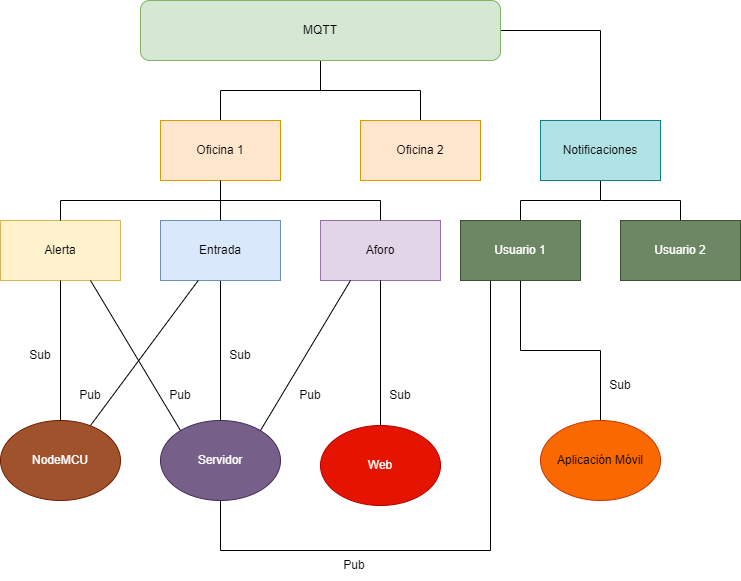

The diagram above was exported from draw.io. Its source (the exported page's mxGraphModel, read from the mxfile embedded in the PNG):
<mxGraphModel dx="1381" dy="764" grid="1" gridSize="10" guides="1" tooltips="1" connect="1" arrows="1" fold="1" page="1" pageScale="1" pageWidth="827" pageHeight="1169" math="0" shadow="0">
  <root>
    <mxCell id="0" />
    <mxCell id="1" parent="0" />
    <mxCell id="Jt6105sQdGeOm-GEd7hO-12" style="edgeStyle=orthogonalEdgeStyle;rounded=0;orthogonalLoop=1;jettySize=auto;html=1;entryX=0.5;entryY=0;entryDx=0;entryDy=0;startArrow=none;startFill=0;endArrow=none;endFill=0;" parent="1" source="Jt6105sQdGeOm-GEd7hO-1" target="Jt6105sQdGeOm-GEd7hO-2" edge="1">
      <mxGeometry relative="1" as="geometry" />
    </mxCell>
    <mxCell id="Jt6105sQdGeOm-GEd7hO-13" style="edgeStyle=orthogonalEdgeStyle;rounded=0;orthogonalLoop=1;jettySize=auto;html=1;entryX=0.5;entryY=0;entryDx=0;entryDy=0;startArrow=none;startFill=0;endArrow=none;endFill=0;" parent="1" source="Jt6105sQdGeOm-GEd7hO-1" target="Jt6105sQdGeOm-GEd7hO-3" edge="1">
      <mxGeometry relative="1" as="geometry" />
    </mxCell>
    <mxCell id="EROsW5XK9knweFcIk0pi-2" style="edgeStyle=orthogonalEdgeStyle;rounded=0;orthogonalLoop=1;jettySize=auto;html=1;exitX=1;exitY=0.5;exitDx=0;exitDy=0;entryX=0.5;entryY=0;entryDx=0;entryDy=0;endArrow=none;endFill=0;" edge="1" parent="1" source="Jt6105sQdGeOm-GEd7hO-1" target="EROsW5XK9knweFcIk0pi-1">
      <mxGeometry relative="1" as="geometry" />
    </mxCell>
    <mxCell id="Jt6105sQdGeOm-GEd7hO-1" value="MQTT" style="rounded=1;whiteSpace=wrap;html=1;fillColor=#d5e8d4;strokeColor=#82b366;" parent="1" vertex="1">
      <mxGeometry x="200" y="120" width="360" height="60" as="geometry" />
    </mxCell>
    <mxCell id="Jt6105sQdGeOm-GEd7hO-2" value="Oficina 1" style="rounded=0;whiteSpace=wrap;html=1;fillColor=#ffe6cc;strokeColor=#d79b00;" parent="1" vertex="1">
      <mxGeometry x="220" y="240" width="120" height="60" as="geometry" />
    </mxCell>
    <mxCell id="Jt6105sQdGeOm-GEd7hO-3" value="Oficina 2" style="rounded=0;whiteSpace=wrap;html=1;fillColor=#ffe6cc;strokeColor=#d79b00;" parent="1" vertex="1">
      <mxGeometry x="420" y="240" width="120" height="60" as="geometry" />
    </mxCell>
    <mxCell id="Jt6105sQdGeOm-GEd7hO-4" value="Alerta" style="rounded=0;whiteSpace=wrap;html=1;fillColor=#fff2cc;strokeColor=#d6b656;" parent="1" vertex="1">
      <mxGeometry x="60" y="340" width="120" height="60" as="geometry" />
    </mxCell>
    <mxCell id="Jt6105sQdGeOm-GEd7hO-22" style="edgeStyle=orthogonalEdgeStyle;rounded=0;orthogonalLoop=1;jettySize=auto;html=1;startArrow=none;startFill=0;endArrow=none;endFill=0;" parent="1" source="Jt6105sQdGeOm-GEd7hO-5" target="Jt6105sQdGeOm-GEd7hO-15" edge="1">
      <mxGeometry relative="1" as="geometry" />
    </mxCell>
    <mxCell id="Jt6105sQdGeOm-GEd7hO-5" value="Entrada" style="rounded=0;whiteSpace=wrap;html=1;fillColor=#dae8fc;strokeColor=#6c8ebf;" parent="1" vertex="1">
      <mxGeometry x="220" y="340" width="120" height="60" as="geometry" />
    </mxCell>
    <mxCell id="Jt6105sQdGeOm-GEd7hO-6" value="Aforo" style="rounded=0;whiteSpace=wrap;html=1;fillColor=#e1d5e7;strokeColor=#9673a6;" parent="1" vertex="1">
      <mxGeometry x="380" y="340" width="120" height="60" as="geometry" />
    </mxCell>
    <mxCell id="Jt6105sQdGeOm-GEd7hO-7" value="" style="endArrow=none;html=1;rounded=0;" parent="1" edge="1">
      <mxGeometry width="50" height="50" relative="1" as="geometry">
        <mxPoint x="120" y="340" as="sourcePoint" />
        <mxPoint x="120" y="320" as="targetPoint" />
      </mxGeometry>
    </mxCell>
    <mxCell id="Jt6105sQdGeOm-GEd7hO-9" value="" style="endArrow=none;html=1;rounded=0;" parent="1" target="Jt6105sQdGeOm-GEd7hO-2" edge="1">
      <mxGeometry width="50" height="50" relative="1" as="geometry">
        <mxPoint x="280" y="340" as="sourcePoint" />
        <mxPoint x="330" y="290" as="targetPoint" />
      </mxGeometry>
    </mxCell>
    <mxCell id="Jt6105sQdGeOm-GEd7hO-10" value="" style="endArrow=none;html=1;rounded=0;" parent="1" edge="1">
      <mxGeometry width="50" height="50" relative="1" as="geometry">
        <mxPoint x="120" y="320" as="sourcePoint" />
        <mxPoint x="440" y="320" as="targetPoint" />
      </mxGeometry>
    </mxCell>
    <mxCell id="Jt6105sQdGeOm-GEd7hO-11" value="" style="endArrow=none;html=1;rounded=0;" parent="1" edge="1">
      <mxGeometry width="50" height="50" relative="1" as="geometry">
        <mxPoint x="440" y="340" as="sourcePoint" />
        <mxPoint x="440" y="320" as="targetPoint" />
      </mxGeometry>
    </mxCell>
    <mxCell id="Jt6105sQdGeOm-GEd7hO-29" style="edgeStyle=orthogonalEdgeStyle;rounded=0;orthogonalLoop=1;jettySize=auto;html=1;entryX=0.5;entryY=1;entryDx=0;entryDy=0;startArrow=none;startFill=0;endArrow=none;endFill=0;" parent="1" source="Jt6105sQdGeOm-GEd7hO-14" target="Jt6105sQdGeOm-GEd7hO-6" edge="1">
      <mxGeometry relative="1" as="geometry" />
    </mxCell>
    <mxCell id="Jt6105sQdGeOm-GEd7hO-14" value="Web" style="ellipse;whiteSpace=wrap;html=1;fillColor=#e51400;fontColor=#ffffff;strokeColor=#B20000;" parent="1" vertex="1">
      <mxGeometry x="380" y="545" width="120" height="80" as="geometry" />
    </mxCell>
    <mxCell id="EROsW5XK9knweFcIk0pi-13" style="edgeStyle=orthogonalEdgeStyle;rounded=0;orthogonalLoop=1;jettySize=auto;html=1;exitX=0.5;exitY=1;exitDx=0;exitDy=0;entryX=0.25;entryY=1;entryDx=0;entryDy=0;endArrow=none;endFill=0;" edge="1" parent="1" source="Jt6105sQdGeOm-GEd7hO-15" target="EROsW5XK9knweFcIk0pi-3">
      <mxGeometry relative="1" as="geometry">
        <Array as="points">
          <mxPoint x="280" y="670" />
          <mxPoint x="550" y="670" />
        </Array>
      </mxGeometry>
    </mxCell>
    <mxCell id="Jt6105sQdGeOm-GEd7hO-15" value="Servidor" style="ellipse;whiteSpace=wrap;html=1;fillColor=#76608a;fontColor=#ffffff;strokeColor=#432D57;" parent="1" vertex="1">
      <mxGeometry x="220" y="540" width="120" height="80" as="geometry" />
    </mxCell>
    <mxCell id="Jt6105sQdGeOm-GEd7hO-16" value="NodeMCU" style="ellipse;whiteSpace=wrap;html=1;fillColor=#a0522d;fontColor=#ffffff;strokeColor=#6D1F00;" parent="1" vertex="1">
      <mxGeometry x="60" y="540" width="120" height="80" as="geometry" />
    </mxCell>
    <mxCell id="Jt6105sQdGeOm-GEd7hO-18" value="" style="endArrow=none;html=1;rounded=0;" parent="1" target="Jt6105sQdGeOm-GEd7hO-5" edge="1">
      <mxGeometry width="50" height="50" relative="1" as="geometry">
        <mxPoint x="150" y="545" as="sourcePoint" />
        <mxPoint x="200" y="495" as="targetPoint" />
      </mxGeometry>
    </mxCell>
    <mxCell id="Jt6105sQdGeOm-GEd7hO-19" value="Pub" style="text;html=1;strokeColor=none;fillColor=none;align=center;verticalAlign=middle;whiteSpace=wrap;rounded=0;" parent="1" vertex="1">
      <mxGeometry x="120" y="500" width="60" height="30" as="geometry" />
    </mxCell>
    <mxCell id="Jt6105sQdGeOm-GEd7hO-20" value="" style="endArrow=none;html=1;rounded=0;entryX=0.5;entryY=1;entryDx=0;entryDy=0;" parent="1" target="Jt6105sQdGeOm-GEd7hO-4" edge="1">
      <mxGeometry width="50" height="50" relative="1" as="geometry">
        <mxPoint x="120" y="540" as="sourcePoint" />
        <mxPoint x="170" y="490" as="targetPoint" />
      </mxGeometry>
    </mxCell>
    <mxCell id="Jt6105sQdGeOm-GEd7hO-21" value="Sub" style="text;html=1;strokeColor=none;fillColor=none;align=center;verticalAlign=middle;whiteSpace=wrap;rounded=0;" parent="1" vertex="1">
      <mxGeometry x="70" y="460" width="60" height="30" as="geometry" />
    </mxCell>
    <mxCell id="Jt6105sQdGeOm-GEd7hO-23" value="Sub" style="text;html=1;strokeColor=none;fillColor=none;align=center;verticalAlign=middle;whiteSpace=wrap;rounded=0;" parent="1" vertex="1">
      <mxGeometry x="270" y="460" width="60" height="30" as="geometry" />
    </mxCell>
    <mxCell id="Jt6105sQdGeOm-GEd7hO-24" value="" style="endArrow=none;html=1;rounded=0;entryX=0.75;entryY=1;entryDx=0;entryDy=0;" parent="1" target="Jt6105sQdGeOm-GEd7hO-4" edge="1">
      <mxGeometry width="50" height="50" relative="1" as="geometry">
        <mxPoint x="240" y="550" as="sourcePoint" />
        <mxPoint x="290" y="500" as="targetPoint" />
      </mxGeometry>
    </mxCell>
    <mxCell id="Jt6105sQdGeOm-GEd7hO-25" value="Pub" style="text;html=1;strokeColor=none;fillColor=none;align=center;verticalAlign=middle;whiteSpace=wrap;rounded=0;" parent="1" vertex="1">
      <mxGeometry x="210" y="500" width="60" height="30" as="geometry" />
    </mxCell>
    <mxCell id="Jt6105sQdGeOm-GEd7hO-27" value="" style="endArrow=none;html=1;rounded=0;entryX=0.25;entryY=1;entryDx=0;entryDy=0;" parent="1" target="Jt6105sQdGeOm-GEd7hO-6" edge="1">
      <mxGeometry width="50" height="50" relative="1" as="geometry">
        <mxPoint x="320" y="550" as="sourcePoint" />
        <mxPoint x="230" y="400" as="targetPoint" />
        <Array as="points" />
      </mxGeometry>
    </mxCell>
    <mxCell id="Jt6105sQdGeOm-GEd7hO-28" value="Pub" style="text;html=1;strokeColor=none;fillColor=none;align=center;verticalAlign=middle;whiteSpace=wrap;rounded=0;" parent="1" vertex="1">
      <mxGeometry x="340" y="500" width="60" height="30" as="geometry" />
    </mxCell>
    <mxCell id="Jt6105sQdGeOm-GEd7hO-30" value="Sub" style="text;html=1;strokeColor=none;fillColor=none;align=center;verticalAlign=middle;whiteSpace=wrap;rounded=0;" parent="1" vertex="1">
      <mxGeometry x="430" y="500" width="60" height="30" as="geometry" />
    </mxCell>
    <mxCell id="EROsW5XK9knweFcIk0pi-6" style="edgeStyle=orthogonalEdgeStyle;rounded=0;orthogonalLoop=1;jettySize=auto;html=1;entryX=0.5;entryY=0;entryDx=0;entryDy=0;endArrow=none;endFill=0;" edge="1" parent="1" source="EROsW5XK9knweFcIk0pi-1" target="EROsW5XK9knweFcIk0pi-3">
      <mxGeometry relative="1" as="geometry" />
    </mxCell>
    <mxCell id="EROsW5XK9knweFcIk0pi-1" value="Notificaciones" style="rounded=0;whiteSpace=wrap;html=1;fillColor=#b0e3e6;strokeColor=#0e8088;" vertex="1" parent="1">
      <mxGeometry x="600" y="240" width="120" height="60" as="geometry" />
    </mxCell>
    <mxCell id="EROsW5XK9knweFcIk0pi-9" style="edgeStyle=orthogonalEdgeStyle;rounded=0;orthogonalLoop=1;jettySize=auto;html=1;entryX=0.5;entryY=0;entryDx=0;entryDy=0;endArrow=none;endFill=0;" edge="1" parent="1" source="EROsW5XK9knweFcIk0pi-3" target="EROsW5XK9knweFcIk0pi-8">
      <mxGeometry relative="1" as="geometry" />
    </mxCell>
    <mxCell id="EROsW5XK9knweFcIk0pi-3" value="Usuario 1" style="rounded=0;whiteSpace=wrap;html=1;fillColor=#6d8764;strokeColor=#3A5431;fontColor=#ffffff;" vertex="1" parent="1">
      <mxGeometry x="520" y="340" width="120" height="60" as="geometry" />
    </mxCell>
    <mxCell id="EROsW5XK9knweFcIk0pi-7" style="edgeStyle=orthogonalEdgeStyle;rounded=0;orthogonalLoop=1;jettySize=auto;html=1;endArrow=none;endFill=0;" edge="1" parent="1" source="EROsW5XK9knweFcIk0pi-5">
      <mxGeometry relative="1" as="geometry">
        <mxPoint x="660" y="320" as="targetPoint" />
        <Array as="points">
          <mxPoint x="740" y="320" />
        </Array>
      </mxGeometry>
    </mxCell>
    <mxCell id="EROsW5XK9knweFcIk0pi-5" value="Usuario 2" style="rounded=0;whiteSpace=wrap;html=1;fillColor=#6d8764;fontColor=#ffffff;strokeColor=#3A5431;" vertex="1" parent="1">
      <mxGeometry x="680" y="340" width="120" height="60" as="geometry" />
    </mxCell>
    <mxCell id="EROsW5XK9knweFcIk0pi-8" value="Aplicación Móvil" style="ellipse;whiteSpace=wrap;html=1;fillColor=#fa6800;fontColor=#000000;strokeColor=#C73500;" vertex="1" parent="1">
      <mxGeometry x="600" y="540" width="120" height="80" as="geometry" />
    </mxCell>
    <mxCell id="EROsW5XK9knweFcIk0pi-10" value="Sub" style="text;html=1;strokeColor=none;fillColor=none;align=center;verticalAlign=middle;whiteSpace=wrap;rounded=0;" vertex="1" parent="1">
      <mxGeometry x="650" y="490" width="60" height="30" as="geometry" />
    </mxCell>
    <mxCell id="EROsW5XK9knweFcIk0pi-11" value="Pub" style="text;html=1;strokeColor=none;fillColor=none;align=center;verticalAlign=middle;whiteSpace=wrap;rounded=0;" vertex="1" parent="1">
      <mxGeometry x="384" y="670" width="60" height="30" as="geometry" />
    </mxCell>
  </root>
</mxGraphModel>